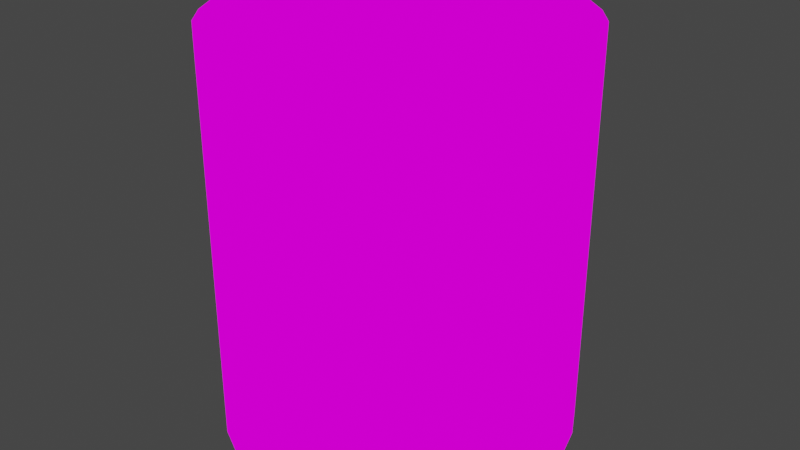 # Source: Tin.blend  (saved by Blender 2.81.16; exported with 4.5.12 LTS)
import bpy
from mathutils import Matrix  # noqa: F401  (used for matrix-valued properties, if any)

bpy.ops.wm.read_factory_settings(use_empty=True)
scene = bpy.context.scene
scene.name = 'Scene'

# ---- collections
col_collection = bpy.data.collections.new('Collection'); scene.collection.children.link(col_collection)

# ---- images (referenced by path relative to the original .blend; pixels are not part of the script)
import os
ASSET_DIR = os.environ.get("B2B_ASSET_DIR", "")  # directory of the original .blend (textures are referenced by path, not embedded)
HERE = os.path.dirname(os.path.abspath(__file__))  # packed textures are extracted next to this script under _unpacked/

def load_image(name, relpath, width, height, colorspace="sRGB"):
    """Load a texture the original file referenced (path relative to the .blend, or extracted next to this script)."""
    p = next((c for c in (os.path.join(HERE, relpath), os.path.join(ASSET_DIR, relpath)) if relpath and os.path.exists(c)), "")
    if p:
        img = bpy.data.images.load(p, check_existing=True)
        img.name = name
    else:  # same state as the original file: an image datablock whose file is absent (Cycles renders it pink)
        img = bpy.data.images.new(name, width, height)
        img.source = "FILE"
        img.filepath = "//" + (relpath or name)
    img.colorspace_settings.name = colorspace
    return img
img_t_texture_1_png = load_image('T_Texture 1.png', 'Assets/Textures/TinTextures/T_Texture 1.png', 1024, 1024, 'sRGB')

# ---- materials (node trees are filled in below, after node groups)
mat_material_001 = bpy.data.materials.new('Material.001')
mat_material_001.use_transparent_shadow = False

# ---- material node trees
mat_material_001.use_nodes = True; mat_material_001.node_tree.nodes.clear()
_N = mat_material_001.node_tree.nodes; _L = mat_material_001.node_tree.links
n0 = _N.new('ShaderNodeOutputMaterial'); n0.name = 'Material Output'; n0.location = (300, 300)
n1 = _N.new('ShaderNodeBsdfPrincipled'); n1.name = 'Principled BSDF'; n1.location = (802, 360)
n1.hide = True
n1.distribution = 'GGX'
n1.subsurface_method = 'BURLEY'
n1.inputs[3].default_value = 1.45
n1.inputs[27].default_value = (0.0, 0.0, 0.0, 1.0)
n1.inputs[28].default_value = 1.0
n2 = _N.new('ShaderNodeTexImage'); n2.name = 'Image Texture'; n2.location = (-79, 330)
n2.image = img_t_texture_1_png
n2.interpolation = 'Closest'
_L.new(n2.outputs[0], n0.inputs[0])
n0.is_active_output = True

# ---- world
world_world = bpy.data.worlds.new('World'); scene.world = world_world
world_world.use_nodes = True; world_world.node_tree.nodes.clear()
_N = world_world.node_tree.nodes; _L = world_world.node_tree.links
n0 = _N.new('ShaderNodeOutputWorld'); n0.name = 'World Output'; n0.location = (300, 300)
n1 = _N.new('ShaderNodeBackground'); n1.name = 'Background'; n1.location = (10, 300)
n1.inputs[0].default_value = (0.05088, 0.05088, 0.05088, 1.0)
_L.new(n1.outputs[0], n0.inputs[0])
n0.is_active_output = True
world_world.color = (0.05088, 0.05088, 0.05088)
world_world.use_sun_shadow = False
world_world.sun_shadow_jitter_overblur = 0.0

# ---- meshes
me_cylinder_002 = bpy.data.meshes.new('Cylinder.002')
me_cylinder_002.from_pydata([(0.0, 0.175, -0.2), (0.0, 0.175, 0.2), (0.03414, 0.1716, -0.2), (0.03414, 0.1716, 0.2), (0.06697, 0.1617, -0.2), (0.06697, 0.1617, 0.2), (0.09722, 0.1455, -0.2), (0.09722, 0.1455, 0.2), (0.1237, 0.1237, -0.2), (0.1237, 0.1237, 0.2), (0.1455, 0.09722, -0.2), (0.1455, 0.09722, 0.2), (0.1617, 0.06697, -0.2), (0.1617, 0.06697, 0.2), (0.1716, 0.03414, -0.2), (0.1716, 0.03414, 0.2), (0.175, 1.321e-08, -0.2), (0.175, 1.321e-08, 0.2), (0.1716, -0.03414, -0.2), (0.1716, -0.03414, 0.2), (0.1617, -0.06697, -0.2), (0.1617, -0.06697, 0.2), (0.1455, -0.09722, -0.2), (0.1455, -0.09722, 0.2), (0.1237, -0.1237, -0.2), (0.1237, -0.1237, 0.2), (0.09722, -0.1455, -0.2), (0.09722, -0.1455, 0.2), (0.06697, -0.1617, -0.2), (0.06697, -0.1617, 0.2), (0.03414, -0.1716, -0.2), (0.03414, -0.1716, 0.2), (-5.702e-08, -0.175, -0.2), (-5.702e-08, -0.175, 0.2), (-0.03414, -0.1716, -0.2), (-0.03414, -0.1716, 0.2), (-0.06697, -0.1617, -0.2), (-0.06697, -0.1617, 0.2), (-0.09722, -0.1455, -0.2), (-0.09722, -0.1455, 0.2), (-0.1237, -0.1237, -0.2), (-0.1237, -0.1237, 0.2), (-0.1455, -0.09722, -0.2), (-0.1455, -0.09722, 0.2), (-0.1617, -0.06697, -0.2), (-0.1617, -0.06697, 0.2), (-0.1716, -0.03414, -0.2), (-0.1716, -0.03414, 0.2), (-0.175, 1.69e-07, -0.2), (-0.175, 1.69e-07, 0.2), (-0.1716, 0.03414, -0.2), (-0.1716, 0.03414, 0.2), (-0.1617, 0.06697, -0.2), (-0.1617, 0.06697, 0.2), (-0.1455, 0.09722, -0.2), (-0.1455, 0.09722, 0.2), (-0.1237, 0.1237, -0.2), (-0.1237, 0.1237, 0.2), (-0.09722, 0.1455, -0.2), (-0.09722, 0.1455, 0.2), (-0.06697, 0.1617, -0.2), (-0.06697, 0.1617, 0.2), (-0.03414, 0.1716, -0.2), (-0.03414, 0.1716, 0.2)], [], [(0, 1, 3, 2), (2, 3, 5, 4), (4, 5, 7, 6), (6, 7, 9, 8), (8, 9, 11, 10), (10, 11, 13, 12), (12, 13, 15, 14), (14, 15, 17, 16), (16, 17, 19, 18), (18, 19, 21, 20), (20, 21, 23, 22), (22, 23, 25, 24), (24, 25, 27, 26), (26, 27, 29, 28), (28, 29, 31, 30), (30, 31, 33, 32), (32, 33, 35, 34), (34, 35, 37, 36), (36, 37, 39, 38), (38, 39, 41, 40), (40, 41, 43, 42), (42, 43, 45, 44), (44, 45, 47, 46), (46, 47, 49, 48), (48, 49, 51, 50), (50, 51, 53, 52), (52, 53, 55, 54), (54, 55, 57, 56), (56, 57, 59, 58), (58, 59, 61, 60), (3, 1, 63, 61, 59, 57, 55, 53, 51, 49, 47, 45, 43, 41, 39, 37, 35, 33, 31, 29, 27, 25, 23, 21, 19, 17, 15, 13, 11, 9, 7, 5), (60, 61, 63, 62), (62, 63, 1, 0), (0, 2, 4, 6, 8, 10, 12, 14, 16, 18, 20, 22, 24, 26, 28, 30, 32, 34, 36, 38, 40, 42, 44, 46, 48, 50, 52, 54, 56, 58, 60, 62)])
me_cylinder_002.polygons.foreach_set('use_smooth', [1, 1, 1, 1, 1, 1, 1, 1, 1, 1, 1, 1, 1, 1, 1, 1, 1, 1, 1, 1, 1, 1, 1, 1, 1, 1, 1, 1, 1, 1, 0, 1, 1, 0])
_uv = me_cylinder_002.uv_layers.new(name='UVMap')
_uv.uv.foreach_set('vector', [1.0, 0.4667, 1.0, 1.0, 0.9688, 1.0, 0.9688, 0.4667, 0.9688, 0.4667, 0.9688, 1.0, 0.9375, 1.0, 0.9375, 0.4667, 0.9375, 0.4667, 0.9375, 1.0, 0.9062, 1.0, 0.9062, 0.4667, 0.9062, 0.4667, 0.9062, 1.0, 0.875, 1.0, 0.875, 0.4667, 0.875, 0.4667, 0.875, 1.0, 0.8438, 1.0, 0.8438, 0.4667, 0.8438, 0.4667, 0.8438, 1.0, 0.8125, 1.0, 0.8125, 0.4667, 0.8125, 0.4667, 0.8125, 1.0, 0.7812, 1.0, 0.7812, 0.4667, 0.7812, 0.4667, 0.7812, 1.0, 0.75, 1.0, 0.75, 0.4667, 0.75, 0.4667, 0.75, 1.0, 0.7188, 1.0, 0.7188, 0.4667, 0.7188, 0.4667, 0.7188, 1.0, 0.6875, 1.0, 0.6875, 0.4667, 0.6875, 0.4667, 0.6875, 1.0, 0.6562, 1.0, 0.6562, 0.4667, 0.6562, 0.4667, 0.6562, 1.0, 0.625, 1.0, 0.625, 0.4667, 0.625, 0.4667, 0.625, 1.0, 0.5938, 1.0, 0.5938, 0.4667, 0.5938, 0.4667, 0.5938, 1.0, 0.5625, 1.0, 0.5625, 0.4667, 0.5625, 0.4667, 0.5625, 1.0, 0.5312, 1.0, 0.5312, 0.4667, 0.5312, 0.4667, 0.5312, 1.0, 0.5, 1.0, 0.5, 0.4667, 0.5, 0.4667, 0.5, 1.0, 0.4688, 1.0, 0.4688, 0.4667, 0.4688, 0.4667, 0.4688, 1.0, 0.4375, 1.0, 0.4375, 0.4667, 0.4375, 0.4667, 0.4375, 1.0, 0.4062, 1.0, 0.4062, 0.4667, 0.4062, 0.4667, 0.4062, 1.0, 0.375, 1.0, 0.375, 0.4667, 0.375, 0.4667, 0.375, 1.0, 0.3438, 1.0, 0.3438, 0.4667, 0.3438, 0.4667, 0.3438, 1.0, 0.3125, 1.0, 0.3125, 0.4667, 0.3125, 0.4667, 0.3125, 1.0, 0.2812, 1.0, 0.2812, 0.4667, 0.2812, 0.4667, 0.2812, 1.0, 0.25, 1.0, 0.25, 0.4667, 0.25, 0.4667, 0.25, 1.0, 0.2188, 1.0, 0.2188, 0.4667, 0.2188, 0.4667, 0.2188, 1.0, 0.1875, 1.0, 0.1875, 0.4667, 0.1875, 0.4667, 0.1875, 1.0, 0.1562, 1.0, 0.1562, 0.4667, 0.1562, 0.4667, 0.1562, 1.0, 0.125, 1.0, 0.125, 0.4667, 0.125, 0.4667, 0.125, 1.0, 0.09375, 1.0, 0.09375, 0.4667, 0.09375, 0.4667, 0.09375, 1.0, 0.0625, 1.0, 0.0625, 0.4667, 0.1434, 0.4663, 0.1127, 0.4573, 0.08373, 0.4398, 0.05767, 0.4143, 0.03551, 0.3818, 0.0181, 0.3437, 0.006103, 0.3013, -1.14e-05, 0.2563, -1.14e-05, 0.2104, 0.006103, 0.1654, 0.0181, 0.123, 0.03551, 0.08483, 0.05767, 0.05238, 0.08373, 0.02689, 0.1127, 0.009327, 0.1434, 0.0003748, 0.1748, 0.0003747, 0.2055, 0.009327, 0.2345, 0.02689, 0.2605, 0.05238, 0.2827, 0.08483, 0.3001, 0.123, 0.3121, 0.1654, 0.3182, 0.2104, 0.3182, 0.2563, 0.3121, 0.3013, 0.3001, 0.3437, 0.2827, 0.3818, 0.2605, 0.4143, 0.2345, 0.4398, 0.2055, 0.4573, 0.1748, 0.4663, 0.0625, 0.4667, 0.0625, 1.0, 0.03125, 1.0, 0.03125, 0.4667, 0.03125, 0.4667, 0.03125, 1.0, 0.0, 1.0, 0.0, 0.4667, 0.8409, 0.4666, 0.8719, 0.4621, 0.9018, 0.4489, 0.9293, 0.4273, 0.9534, 0.3983, 0.9732, 0.3629, 0.9879, 0.3226, 0.9969, 0.2788, 1.0, 0.2333, 0.9969, 0.1878, 0.9879, 0.1441, 0.9732, 0.1037, 0.9534, 0.06838, 0.9293, 0.03937, 0.9018, 0.01781, 0.8719, 0.00454, 0.8409, 5.773e-05, 0.8099, 0.00454, 0.78, 0.01781, 0.7525, 0.03937, 0.7284, 0.06838, 0.7086, 0.1037, 0.6939, 0.1441, 0.6849, 0.1878, 0.6818, 0.2333, 0.6849, 0.2788, 0.6939, 0.3226, 0.7086, 0.3629, 0.7284, 0.3983, 0.7525, 0.4273, 0.78, 0.4489, 0.8099, 0.4621])
me_cylinder_002.materials.append(mat_material_001)
me_cylinder_002.use_remesh_fix_poles = True
me_cylinder_002.use_remesh_preserve_attributes = False
me_cylinder_002.use_mirror_vertex_groups = False
me_cylinder_002.update()

# ---- objects
ob_cylinder = bpy.data.objects.new('Cylinder', me_cylinder_002)

# ---- transforms, parenting, visibility, modifiers, constraints
ob_cylinder.location = (0.0, 0.0, 0.0)
ob_cylinder.lineart.crease_threshold = 0.0

# ---- collection membership
col_collection.objects.link(ob_cylinder)

# ---- scene / render settings (as saved in the file)
scene.frame_start = 1; scene.frame_end = 250; scene.frame_set(1)
scene.render.engine = 'BLENDER_EEVEE_NEXT'
scene.cycles.use_denoising = False
scene.cycles.samples = 128
scene.cycles.sampling_pattern = 'TABULATED_SOBOL'
scene.cycles.use_adaptive_sampling = False
scene.cycles.use_light_tree = False
scene.view_settings.view_transform = 'Filmic'
bpy.context.view_layer.update()

# ---- added for rendering (the .blend has no active camera and no usable light): camera, sun
cam_auto = bpy.data.cameras.new('AutoCamera')
cam_auto.lens = 50.0
cam_auto.sensor_width = 36.0
cam_auto.clip_end = 1000.0
ob_auto_camera = bpy.data.objects.new('AutoCamera', cam_auto)
scene.collection.objects.link(ob_auto_camera)
ob_auto_camera.location = (0.588809, -0.706571, 0.471047)
ob_auto_camera.rotation_euler = (1.09748, -7.21219e-08, 0.694738)
scene.camera = ob_auto_camera
light_auto_sun = bpy.data.lights.new('AutoSun', 'SUN')
light_auto_sun.energy = 3.0
light_auto_sun.angle = 0.0523599
ob_auto_sun = bpy.data.objects.new('AutoSun', light_auto_sun)
scene.collection.objects.link(ob_auto_sun)
ob_auto_sun.rotation_euler = (0.872665, 0.174533, 0.523599)
bpy.context.view_layer.update()
